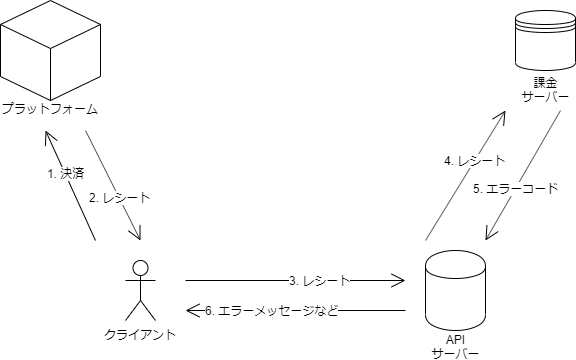

The diagram above was exported from draw.io. Its source (the exported page's mxGraphModel, read from the mxfile embedded in the PNG):
<mxGraphModel dx="1360" dy="753" grid="1" gridSize="10" guides="1" tooltips="1" connect="1" arrows="1" fold="1" page="1" pageScale="1" pageWidth="827" pageHeight="1169" math="0" shadow="0">
  <root>
    <mxCell id="0" />
    <mxCell id="1" parent="0" />
    <mxCell id="efaVBlJATl3NqQXZ9ibj-14" value="クライアント" style="shape=umlActor;verticalLabelPosition=bottom;labelBackgroundColor=#ffffff;verticalAlign=top;html=1;" vertex="1" parent="1">
      <mxGeometry x="220" y="320" width="30" height="60" as="geometry" />
    </mxCell>
    <mxCell id="efaVBlJATl3NqQXZ9ibj-16" value="課金&lt;br&gt;サーバー" style="shape=datastore;whiteSpace=wrap;html=1;verticalAlign=bottom;spacingBottom=-36;" vertex="1" parent="1">
      <mxGeometry x="610" y="70" width="60" height="60" as="geometry" />
    </mxCell>
    <mxCell id="efaVBlJATl3NqQXZ9ibj-17" value="API&lt;br&gt;サーバー" style="shape=cylinder;whiteSpace=wrap;html=1;boundedLbl=1;backgroundOutline=1;verticalAlign=bottom;spacingBottom=-33;" vertex="1" parent="1">
      <mxGeometry x="520" y="310" width="60" height="80" as="geometry" />
    </mxCell>
    <mxCell id="efaVBlJATl3NqQXZ9ibj-18" value="プラットフォーム" style="html=1;shape=mxgraph.basic.isocube;isoAngle=15;verticalAlign=bottom;whiteSpace=wrap;spacingBottom=-18;" vertex="1" parent="1">
      <mxGeometry x="95" y="60" width="100" height="100" as="geometry" />
    </mxCell>
    <mxCell id="efaVBlJATl3NqQXZ9ibj-21" value="" style="endArrow=open;endFill=1;endSize=12;html=1;" edge="1" parent="1">
      <mxGeometry width="160" relative="1" as="geometry">
        <mxPoint x="190" y="300" as="sourcePoint" />
        <mxPoint x="140" y="190" as="targetPoint" />
      </mxGeometry>
    </mxCell>
    <mxCell id="efaVBlJATl3NqQXZ9ibj-22" value="1. 決済" style="text;html=1;resizable=0;points=[];align=center;verticalAlign=middle;labelBackgroundColor=#ffffff;" vertex="1" connectable="0" parent="efaVBlJATl3NqQXZ9ibj-21">
      <mxGeometry x="0.2151" relative="1" as="geometry">
        <mxPoint y="-1" as="offset" />
      </mxGeometry>
    </mxCell>
    <mxCell id="efaVBlJATl3NqQXZ9ibj-23" value="" style="endArrow=open;endFill=1;endSize=12;html=1;" edge="1" parent="1">
      <mxGeometry width="160" relative="1" as="geometry">
        <mxPoint x="180" y="190" as="sourcePoint" />
        <mxPoint x="235" y="300" as="targetPoint" />
      </mxGeometry>
    </mxCell>
    <mxCell id="efaVBlJATl3NqQXZ9ibj-24" value="2. レシート" style="text;html=1;resizable=0;points=[];align=center;verticalAlign=middle;labelBackgroundColor=#ffffff;" vertex="1" connectable="0" parent="efaVBlJATl3NqQXZ9ibj-23">
      <mxGeometry x="0.2151" relative="1" as="geometry">
        <mxPoint y="-1" as="offset" />
      </mxGeometry>
    </mxCell>
    <mxCell id="efaVBlJATl3NqQXZ9ibj-31" value="" style="endArrow=open;endFill=1;endSize=12;html=1;" edge="1" parent="1">
      <mxGeometry width="160" relative="1" as="geometry">
        <mxPoint x="280" y="340" as="sourcePoint" />
        <mxPoint x="500" y="340" as="targetPoint" />
      </mxGeometry>
    </mxCell>
    <mxCell id="efaVBlJATl3NqQXZ9ibj-32" value="3. レシート" style="text;html=1;resizable=0;points=[];align=center;verticalAlign=middle;labelBackgroundColor=#ffffff;" vertex="1" connectable="0" parent="efaVBlJATl3NqQXZ9ibj-31">
      <mxGeometry x="0.2151" relative="1" as="geometry">
        <mxPoint y="-1" as="offset" />
      </mxGeometry>
    </mxCell>
    <mxCell id="efaVBlJATl3NqQXZ9ibj-33" value="" style="endArrow=open;endFill=1;endSize=12;html=1;" edge="1" parent="1">
      <mxGeometry width="160" relative="1" as="geometry">
        <mxPoint x="520" y="300" as="sourcePoint" />
        <mxPoint x="600" y="170" as="targetPoint" />
      </mxGeometry>
    </mxCell>
    <mxCell id="efaVBlJATl3NqQXZ9ibj-34" value="4. レシート" style="text;html=1;resizable=0;points=[];align=center;verticalAlign=middle;labelBackgroundColor=#ffffff;" vertex="1" connectable="0" parent="efaVBlJATl3NqQXZ9ibj-33">
      <mxGeometry x="0.2151" relative="1" as="geometry">
        <mxPoint y="-1" as="offset" />
      </mxGeometry>
    </mxCell>
    <mxCell id="efaVBlJATl3NqQXZ9ibj-35" value="" style="endArrow=open;endFill=1;endSize=12;html=1;" edge="1" parent="1">
      <mxGeometry width="160" relative="1" as="geometry">
        <mxPoint x="655" y="170" as="sourcePoint" />
        <mxPoint x="580" y="300" as="targetPoint" />
      </mxGeometry>
    </mxCell>
    <mxCell id="efaVBlJATl3NqQXZ9ibj-36" value="5. エラーコード" style="text;html=1;resizable=0;points=[];align=center;verticalAlign=middle;labelBackgroundColor=#ffffff;" vertex="1" connectable="0" parent="efaVBlJATl3NqQXZ9ibj-35">
      <mxGeometry x="0.2151" relative="1" as="geometry">
        <mxPoint y="-1" as="offset" />
      </mxGeometry>
    </mxCell>
    <mxCell id="efaVBlJATl3NqQXZ9ibj-37" value="" style="endArrow=open;endFill=1;endSize=12;html=1;" edge="1" parent="1">
      <mxGeometry width="160" relative="1" as="geometry">
        <mxPoint x="500" y="370" as="sourcePoint" />
        <mxPoint x="280" y="370" as="targetPoint" />
      </mxGeometry>
    </mxCell>
    <mxCell id="efaVBlJATl3NqQXZ9ibj-38" value="6. エラーメッセージなど" style="text;html=1;resizable=0;points=[];align=center;verticalAlign=middle;labelBackgroundColor=#ffffff;" vertex="1" connectable="0" parent="efaVBlJATl3NqQXZ9ibj-37">
      <mxGeometry x="0.2151" relative="1" as="geometry">
        <mxPoint y="-1" as="offset" />
      </mxGeometry>
    </mxCell>
  </root>
</mxGraphModel>